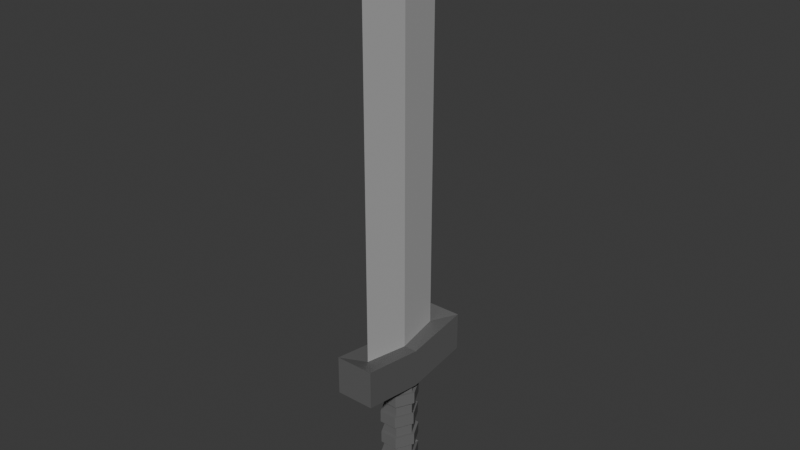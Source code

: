 # Source: IronSword.blend  (saved by Blender 4.2.66; exported with 4.5.12 LTS)
import bpy
from mathutils import Matrix  # noqa: F401  (used for matrix-valued properties, if any)

bpy.ops.wm.read_factory_settings(use_empty=True)
scene = bpy.context.scene
scene.name = 'Scene'

# ---- collections
col_collection = bpy.data.collections.new('Collection'); scene.collection.children.link(col_collection)

# ---- materials (node trees are filled in below, after node groups)
mat_material_003 = bpy.data.materials.new('Material.003')
mat_material_002 = bpy.data.materials.new('Material.002')
mat_material_001 = bpy.data.materials.new('Material.001')

# ---- material node trees
mat_material_003.use_nodes = True; mat_material_003.node_tree.nodes.clear()
_N = mat_material_003.node_tree.nodes; _L = mat_material_003.node_tree.links
n0 = _N.new('ShaderNodeBsdfPrincipled'); n0.name = 'Principled BSDF'; n0.location = (10, 300)
n0.inputs[0].default_value = (0.4383, 0.4383, 0.4383, 1.0)
n1 = _N.new('ShaderNodeOutputMaterial'); n1.name = 'Material Output'; n1.location = (300, 300)
_L.new(n0.outputs[0], n1.inputs[0])
n1.is_active_output = True
mat_material_002.use_nodes = True; mat_material_002.node_tree.nodes.clear()
_N = mat_material_002.node_tree.nodes; _L = mat_material_002.node_tree.links
n0 = _N.new('ShaderNodeBsdfPrincipled'); n0.name = 'Principled BSDF'; n0.location = (10, 300)
n0.inputs[0].default_value = (0.1197, 0.1197, 0.1197, 1.0)
n1 = _N.new('ShaderNodeOutputMaterial'); n1.name = 'Material Output'; n1.location = (300, 300)
_L.new(n0.outputs[0], n1.inputs[0])
n1.is_active_output = True
mat_material_001.use_nodes = True; mat_material_001.node_tree.nodes.clear()
_N = mat_material_001.node_tree.nodes; _L = mat_material_001.node_tree.links
n0 = _N.new('ShaderNodeBsdfPrincipled'); n0.name = 'Principled BSDF'; n0.location = (10, 300)
n0.inputs[0].default_value = (0.1441, 0.1441, 0.1441, 1.0)
n0.inputs[3].default_value = 1.1
n1 = _N.new('ShaderNodeOutputMaterial'); n1.name = 'Material Output'; n1.location = (300, 300)
_L.new(n0.outputs[0], n1.inputs[0])
n1.is_active_output = True

# ---- world
world_world = bpy.data.worlds.new('World'); scene.world = world_world
world_world.use_nodes = True; world_world.node_tree.nodes.clear()
_N = world_world.node_tree.nodes; _L = world_world.node_tree.links
n0 = _N.new('ShaderNodeOutputWorld'); n0.name = 'World Output'; n0.location = (300, 300)
n1 = _N.new('ShaderNodeBackground'); n1.name = 'Background'; n1.location = (10, 300)
n1.inputs[0].default_value = (0.05088, 0.05088, 0.05088, 1.0)
_L.new(n1.outputs[0], n0.inputs[0])
n0.is_active_output = True
world_world.color = (0.05088, 0.05088, 0.05088)
world_world.sun_shadow_jitter_overblur = 0.0

# ---- meshes
me_cube_001 = bpy.data.meshes.new('Cube.001')
me_cube_001.from_pydata([(0.0, -2.384, -1.608), (0.0, 2.384, -1.608), (-0.2938, 0.0, -1.799), (0.2938, 0.0, -1.799), (-0.2938, 0.0, 16.74), (0.2938, 0.0, 16.74), (0.0, 2.384, 16.74), (0.0, -2.384, 16.74), (0.0, 0.0, 20.21)], [], [(2, 0, 7, 4), (7, 5, 8), (4, 7, 8), (0, 3, 5, 7), (1, 2, 4, 6), (3, 1, 6, 5), (6, 4, 8), (5, 6, 8), (0, 2, 1, 3)])
_uv = me_cube_001.uv_layers.new(name='UVMap')
_uv.uv.foreach_set('vector', [0.7867, 0.625, 0.7867, 0.6714, 0.7867, 0.6714, 0.7867, 0.625, 0.7133, 0.6714, 0.7133, 0.625, 0.7133, 0.6714, 0.7867, 0.625, 0.7867, 0.6714, 0.7867, 0.625, 0.7133, 0.6714, 0.7133, 0.625, 0.7133, 0.625, 0.7133, 0.6714, 0.7867, 0.5786, 0.7867, 0.625, 0.7867, 0.625, 0.7867, 0.5786, 0.7133, 0.625, 0.7133, 0.5786, 0.7133, 0.5786, 0.7133, 0.625, 0.7867, 0.5786, 0.7867, 0.625, 0.7867, 0.5786, 0.7133, 0.625, 0.7133, 0.5786, 0.7133, 0.625, 0.7133, 0.6714, 0.7867, 0.625, 0.7133, 0.5786, 0.7133, 0.625])
me_cube_001.materials.append(mat_material_003)
me_cube_001.update()
me_cube_002 = bpy.data.meshes.new('Cube.002')
me_cube_002.from_pydata([(0.0, -2.384, 1.19), (0.0, 2.384, 1.19), (-0.2938, 0.0, 1.0), (0.2938, 0.0, 1.0), (-1.0, 0.0, -1.0), (-1.0, -3.338, -0.4878), (1.0, 3.338, -0.4878), (-1.0, 3.338, -0.4878), (1.0, 0.0, -1.0), (1.0, -3.338, -0.4878), (-1.0, 0.0, 1.0), (-1.0, 3.338, 1.512), (1.0, 3.338, 1.512), (1.0, 0.0, 1.0), (1.0, -3.338, 1.512), (-1.0, -3.338, 1.512)], [], [(4, 10, 11, 7), (7, 11, 12, 6), (8, 13, 14, 9), (9, 14, 15, 5), (6, 12, 13, 8), (5, 15, 10, 4), (2, 1, 11, 10), (1, 12, 11), (3, 0, 14, 13), (0, 15, 14), (0, 2, 10, 15), (1, 3, 13, 12), (4, 8, 9, 5), (7, 6, 8, 4), (2, 0, 3, 1)])
_uv = me_cube_002.uv_layers.new(name='UVMap')
_uv.uv.foreach_set('vector', [0.375, 0.125, 0.625, 0.125, 0.625, 0.25, 0.375, 0.25, 0.375, 0.25, 0.625, 0.25, 0.625, 0.5, 0.375, 0.5, 0.375, 0.625, 0.625, 0.625, 0.625, 0.75, 0.375, 0.75, 0.375, 0.75, 0.625, 0.75, 0.625, 1.0, 0.375, 1.0, 0.375, 0.5, 0.625, 0.5, 0.625, 0.625, 0.375, 0.625, 0.375, 0.0, 0.625, 0.0, 0.625, 0.125, 0.375, 0.125, 0.7867, 0.625, 0.7867, 0.5786, 0.875, 0.5, 0.875, 0.625, 0.7133, 0.5786, 0.625, 0.5, 0.875, 0.5, 0.7133, 0.625, 0.7133, 0.6714, 0.625, 0.75, 0.625, 0.625, 0.7867, 0.6714, 0.875, 0.75, 0.625, 0.75, 0.7867, 0.6714, 0.7867, 0.625, 0.875, 0.625, 0.875, 0.75, 0.7133, 0.5786, 0.7133, 0.625, 0.625, 0.625, 0.625, 0.5, 0.375, 0.125, 0.375, 0.625, 0.375, 0.75, 0.375, 1.0, 0.375, 0.25, 0.375, 0.5, 0.375, 0.625, 0.375, 0.125, 0.7867, 0.625, 0.7133, 0.6714, 0.7133, 0.625, 0.7867, 0.5786])
me_cube_002.materials.append(mat_material_002)
me_cube_002.update()
me_cube_003 = bpy.data.meshes.new('Cube.003')
me_cube_003.from_pydata([(-0.3881, -0.7555, 1.38), (-0.3881, 0.7555, 1.38), (0.3881, -0.7555, 1.38), (0.3881, 0.7555, 1.38), (-0.7761, 1.419e-16, 1.38), (0.7761, 3.508e-17, 1.38), (0.3881, -0.7555, 0.7491), (0.3881, -0.7555, 0.1184), (0.3881, -0.7555, -0.5123), (0.3881, -0.7555, -1.143), (0.3881, -0.7555, -1.774), (0.3881, -0.7555, -2.404), (0.3881, -0.7555, -3.035), (0.3881, -0.7555, -3.666), (0.4657, -0.9066, -4.296), (0.9314, 2.384e-09, -4.296), (0.7761, 3.508e-17, -3.666), (0.7761, 3.508e-17, -3.035), (0.7761, 3.508e-17, -2.404), (0.7761, 3.508e-17, -1.774), (0.7761, 3.508e-17, -1.143), (0.7761, 3.508e-17, -0.5123), (0.7761, 3.508e-17, 0.1184), (0.7761, 3.508e-17, 0.7491), (-0.3881, -0.7555, 0.7491), (-0.3881, -0.7555, 0.1184), (-0.3881, -0.7555, -0.5123), (-0.3881, -0.7555, -1.143), (-0.3881, -0.7555, -1.774), (-0.3881, -0.7555, -2.404), (-0.3881, -0.7555, -3.035), (-0.3881, -0.7555, -3.666), (-0.4657, -0.9066, -4.296), (0.3881, 0.7555, 0.7491), (0.3881, 0.7555, 0.1184), (0.3881, 0.7555, -0.5123), (0.3881, 0.7555, -1.143), (0.3881, 0.7555, -1.774), (0.3881, 0.7555, -2.404), (0.3881, 0.7555, -3.035), (0.3881, 0.7555, -3.666), (0.4657, 0.9066, -4.296), (-0.4657, 0.9066, -4.296), (-0.3881, 0.7555, -3.666), (-0.3881, 0.7555, -3.035), (-0.3881, 0.7555, -2.404), (-0.3881, 0.7555, -1.774), (-0.3881, 0.7555, -1.143), (-0.3881, 0.7555, -0.5123), (-0.3881, 0.7555, 0.1184), (-0.3881, 0.7555, 0.7491), (-0.9314, 2.384e-09, -4.296), (-0.7761, 1.419e-16, -3.666), (-0.7761, 1.419e-16, -3.035), (-0.7761, 1.419e-16, -2.404), (-0.7761, 1.419e-16, -1.774), (-0.7761, 1.419e-16, -1.143), (-0.7761, 1.419e-16, -0.5123), (-0.7761, 1.419e-16, 0.1184), (-0.7761, 1.419e-16, 0.7491), (0.4657, -0.9066, 0.7491), (0.4657, -0.9066, 0.1184), (0.9314, 3.737e-17, 0.1184), (0.9314, 3.737e-17, 0.7491), (-0.4657, -0.9066, 0.7491), (-0.4657, -0.9066, 0.1184), (0.4657, 0.9066, 0.7491), (0.4657, 0.9066, 0.1184), (-0.4657, 0.9066, 0.1184), (-0.4657, 0.9066, 0.7491), (-0.9314, 1.656e-16, 0.1184), (-0.9314, 1.656e-16, 0.7491), (0.4366, -0.9255, -0.5123), (0.4366, -0.9255, -1.143), (0.9023, -0.01889, -1.143), (0.9023, -0.01889, -0.5123), (-0.4948, -0.9255, -0.5123), (-0.4948, -0.9255, -1.143), (0.4366, 0.8877, -0.5123), (0.4366, 0.8877, -1.143), (-0.4948, 0.8877, -1.143), (-0.4948, 0.8877, -0.5123), (-0.9605, -0.01889, -1.143), (-0.9605, -0.01889, -0.5123), (0.9023, -0.01889, -1.143), (0.9023, -0.01889, -0.5123), (0.4366, 0.8877, -0.5123), (0.4366, 0.8877, -1.143), (0.4657, -0.9066, -1.774), (0.4657, -0.9066, -2.404), (0.9314, 3.737e-17, -2.404), (0.9314, 3.737e-17, -1.774), (-0.4657, -0.9066, -1.774), (-0.4657, -0.9066, -2.404), (0.4657, 0.9066, -1.774), (0.4657, 0.9066, -2.404), (-0.4657, 0.9066, -2.404), (-0.4657, 0.9066, -1.774), (-0.9314, 1.656e-16, -2.404), (-0.9314, 1.656e-16, -1.774), (0.4657, -0.9066, -2.972), (0.4657, -0.9066, -3.729), (0.9314, 3.737e-17, -3.729), (0.9314, 3.737e-17, -2.972), (-0.4657, -0.9066, -2.972), (-0.4657, -0.9066, -3.729), (0.4657, 0.9066, -2.972), (0.4657, 0.9066, -3.729), (-0.4657, 0.9066, -3.729), (-0.4657, 0.9066, -2.972), (-0.9314, 1.656e-16, -3.729), (-0.9314, 1.656e-16, -2.972), (0.5495, -1.07, -4.296), (0.6985, -1.36, -4.41), (0.6618, -0.9066, -5.634), (0.6985, -1.36, -5.521), (1.397, 2.384e-09, -5.521), (1.128, 2.384e-09, -5.634), (-1.397, 2.384e-09, -5.521), (-1.128, 2.384e-09, -5.634), (-0.6618, -0.9066, -5.634), (-0.6985, -1.36, -5.521), (0.6985, 1.36, -5.521), (0.6618, 0.9066, -5.634), (-0.6618, 0.9066, -5.634), (-0.6985, 1.36, -5.521), (-0.6985, -1.36, -4.41), (-0.5495, -1.07, -4.296), (0.6985, 1.36, -4.41), (0.5495, 1.07, -4.296), (1.1, 2.384e-09, -4.296), (1.397, 2.384e-09, -4.41), (-0.5495, 1.07, -4.296), (-0.6985, 1.36, -4.41), (-1.1, 2.384e-09, -4.296), (-1.397, 2.384e-09, -4.41)], [], [(51, 42, 132, 134), (42, 41, 129, 132), (131, 113, 115, 116), (113, 126, 121, 115), (41, 15, 130, 129), (3, 1, 4, 0, 2, 5), (0, 4, 59, 24), (22, 34, 67, 62), (25, 58, 57, 26), (27, 9, 73, 77), (27, 56, 55, 28), (45, 54, 98, 96), (29, 54, 53, 30), (44, 39, 106, 109), (31, 52, 51, 32), (3, 5, 23, 33), (7, 22, 62, 61), (34, 22, 21, 35), (36, 20, 19, 37), (29, 11, 89, 93), (38, 18, 17, 39), (16, 40, 107, 102), (40, 16, 15, 41), (4, 1, 50, 59), (33, 23, 63, 66), (58, 49, 48, 57), (56, 27, 77, 82), (56, 47, 46, 55), (55, 46, 97, 99), (54, 45, 44, 53), (13, 16, 102, 101), (52, 43, 42, 51), (1, 3, 33, 50), (23, 6, 60, 63), (49, 34, 35, 48), (8, 26, 76, 72), (47, 36, 37, 46), (54, 29, 93, 98), (45, 38, 39, 44), (39, 17, 103, 106), (43, 40, 41, 42), (5, 2, 6, 23), (49, 58, 70, 68), (22, 7, 8, 21), (9, 20, 74, 73), (20, 9, 10, 19), (38, 45, 96, 95), (18, 11, 12, 17), (17, 12, 100, 103), (16, 13, 14, 15), (2, 0, 24, 6), (25, 7, 61, 65), (7, 25, 26, 8), (26, 57, 83, 76), (9, 27, 28, 10), (10, 28, 92, 88), (11, 29, 30, 12), (43, 52, 110, 108), (13, 31, 32, 14), (64, 71, 70, 65), (66, 63, 62, 67), (71, 69, 68, 70), (69, 66, 67, 68), (63, 60, 61, 62), (60, 64, 65, 61), (50, 33, 66, 69), (24, 59, 71, 64), (6, 24, 64, 60), (34, 49, 68, 67), (58, 25, 65, 70), (59, 50, 69, 71), (21, 8, 72, 75), (76, 83, 82, 77), (83, 81, 80, 82), (81, 78, 79, 80), (75, 72, 73, 74), (72, 76, 77, 73), (86, 85, 84, 87), (57, 48, 81, 83), (47, 56, 82, 80), (48, 35, 78, 81), (36, 47, 80, 79), (92, 99, 98, 93), (94, 91, 90, 95), (99, 97, 96, 98), (97, 94, 95, 96), (91, 88, 89, 90), (88, 92, 93, 89), (19, 10, 88, 91), (37, 19, 91, 94), (11, 18, 90, 89), (18, 38, 95, 90), (46, 37, 94, 97), (28, 55, 99, 92), (104, 111, 110, 105), (106, 103, 102, 107), (111, 109, 108, 110), (109, 106, 107, 108), (103, 100, 101, 102), (100, 104, 105, 101), (30, 53, 111, 104), (12, 30, 104, 100), (40, 43, 108, 107), (53, 44, 109, 111), (52, 31, 105, 110), (31, 13, 101, 105), (14, 32, 127, 112), (119, 117, 114, 120), (124, 123, 117, 119), (128, 131, 116, 122), (32, 51, 134, 127), (133, 128, 122, 125), (126, 135, 118, 121), (135, 133, 125, 118), (119, 120, 121, 118), (123, 124, 125, 122), (117, 123, 122, 116), (120, 114, 115, 121), (124, 119, 118, 125), (114, 117, 116, 115), (135, 126, 127, 134), (131, 128, 129, 130), (133, 135, 134, 132), (128, 133, 132, 129), (113, 131, 130, 112), (126, 113, 112, 127), (15, 14, 112, 130)])
_uv = me_cube_003.uv_layers.new(name='UVMap')
_uv.uv.foreach_set('vector', [0.0504, 0.2568, 0.04807, 0.2586, 0.04594, 0.2394, 0.0507, 0.2369, 0.04807, 0.2586, 0.05526, 0.2386, 0.05209, 0.2081, 0.04594, 0.2394, 0.03954, 0.1719, 0.03733, 0.1959, 0.01935, 0.1513, 0.02445, 0.1066, 0.03733, 0.1959, 0.05229, 0.2285, 0.04301, 0.2046, 0.01935, 0.1513, 0.05526, 0.2386, 0.0421, 0.227, 0.04114, 0.1954, 0.05209, 0.2081, 0.04477, 0.9217, 0.04816, 0.8632, 0.05025, 0.8534, 0.05285, 0.863, 0.05861, 0.9213, 0.05251, 1.0, 0.05285, 0.863, 0.05025, 0.8534, 0.04951, 0.8225, 0.05809, 0.8327, 0.05571, 0.7812, 0.04747, 0.7738, 0.04784, 0.799, 0.05439, 0.8046, 0.05319, 0.752, 0.0472, 0.7548, 0.04324, 0.6913, 0.05674, 0.698, 0.05571, 0.5905, 0.06704, 0.5804, 0.06917, 0.607, 0.0531, 0.616, 0.05571, 0.5905, 0.04276, 0.5961, 0.04595, 0.5292, 0.0527, 0.5343, 0.04421, 0.4392, 0.04732, 0.4456, 0.04714, 0.4663, 0.04393, 0.4634, 0.05093, 0.4403, 0.04732, 0.4456, 0.04769, 0.3875, 0.04973, 0.3921, 0.04572, 0.3914, 0.04993, 0.3885, 0.0491, 0.3643, 0.04595, 0.3681, 0.05019, 0.2985, 0.0481, 0.2992, 0.0504, 0.2568, 0.04959, 0.2671, 0.04477, 0.9217, 0.05251, 1.0, 0.05218, 0.8803, 0.04452, 0.8686, 0.05512, 0.7676, 0.05571, 0.7812, 0.05439, 0.8046, 0.05609, 0.7943, 0.04747, 0.7738, 0.05571, 0.7812, 0.07341, 0.7356, 0.03041, 0.7354, 0.03067, 0.5584, 0.07301, 0.5599, 0.05432, 0.5177, 0.04581, 0.5222, 0.05093, 0.4403, 0.04767, 0.4377, 0.04831, 0.4611, 0.0509, 0.4645, 0.04977, 0.436, 0.04925, 0.4411, 0.04784, 0.3836, 0.04993, 0.3885, 0.04608, 0.2873, 0.0506, 0.2865, 0.0502, 0.3111, 0.04626, 0.3106, 0.0506, 0.2865, 0.04608, 0.2873, 0.0421, 0.227, 0.05526, 0.2386, 0.05025, 0.8534, 0.04816, 0.8632, 0.04177, 0.8339, 0.04951, 0.8225, 0.04452, 0.8686, 0.05218, 0.8803, 0.05247, 0.8506, 0.05172, 0.8444, 0.0472, 0.7548, 0.04187, 0.7548, 0.03007, 0.7046, 0.04324, 0.6913, 0.04276, 0.5961, 0.05571, 0.5905, 0.0531, 0.616, 0.04321, 0.6187, 0.04276, 0.5961, 0.03003, 0.5838, 0.04001, 0.5315, 0.04595, 0.5292, 0.04595, 0.5292, 0.04001, 0.5315, 0.04093, 0.5072, 0.04613, 0.5083, 0.04732, 0.4456, 0.04421, 0.4392, 0.04572, 0.3914, 0.04769, 0.3875, 0.04166, 0.2924, 0.04608, 0.2873, 0.04626, 0.3106, 0.0431, 0.3145, 0.0481, 0.2992, 0.04532, 0.2968, 0.04807, 0.2586, 0.0504, 0.2568, 0.04816, 0.8632, 0.04477, 0.9217, 0.04452, 0.8686, 0.04177, 0.8339, 0.05218, 0.8803, 0.05864, 0.8673, 0.05159, 0.8429, 0.05247, 0.8506, 0.04187, 0.7548, 0.04747, 0.7738, 0.03041, 0.7354, 0.03007, 0.7046, 0.06813, 0.7137, 0.05674, 0.698, 0.05303, 0.6726, 0.06911, 0.6868, 0.03003, 0.5838, 0.03067, 0.5584, 0.04581, 0.5222, 0.04001, 0.5315, 0.04732, 0.4456, 0.05093, 0.4403, 0.0509, 0.4645, 0.04714, 0.4663, 0.04421, 0.4392, 0.04977, 0.436, 0.04993, 0.3885, 0.04572, 0.3914, 0.04993, 0.3885, 0.04784, 0.3836, 0.04753, 0.3626, 0.0491, 0.3643, 0.04532, 0.2968, 0.0506, 0.2865, 0.05526, 0.2386, 0.04807, 0.2586, 0.05251, 1.0, 0.05861, 0.9213, 0.05864, 0.8673, 0.05218, 0.8803, 0.04187, 0.7548, 0.0472, 0.7548, 0.04765, 0.7725, 0.04109, 0.7763, 0.05571, 0.7812, 0.05512, 0.7676, 0.06813, 0.7137, 0.07341, 0.7356, 0.06704, 0.5804, 0.07301, 0.5599, 0.1135, 0.595, 0.06917, 0.607, 0.07301, 0.5599, 0.06704, 0.5804, 0.05427, 0.5287, 0.05432, 0.5177, 0.04977, 0.436, 0.04421, 0.4392, 0.04393, 0.4634, 0.05012, 0.4594, 0.04925, 0.4411, 0.04767, 0.4377, 0.04585, 0.3897, 0.04784, 0.3836, 0.04784, 0.3836, 0.04585, 0.3897, 0.04598, 0.3657, 0.04753, 0.3626, 0.04608, 0.2873, 0.04166, 0.2924, 0.03358, 0.2493, 0.0421, 0.227, 0.05861, 0.9213, 0.05285, 0.863, 0.05809, 0.8327, 0.05864, 0.8673, 0.05319, 0.752, 0.05512, 0.7676, 0.05609, 0.7943, 0.05518, 0.7735, 0.05512, 0.7676, 0.05319, 0.752, 0.05674, 0.698, 0.06813, 0.7137, 0.05674, 0.698, 0.04324, 0.6913, 0.04343, 0.669, 0.05303, 0.6726, 0.06704, 0.5804, 0.05571, 0.5905, 0.0527, 0.5343, 0.05427, 0.5287, 0.05427, 0.5287, 0.0527, 0.5343, 0.05232, 0.5101, 0.05246, 0.5043, 0.04767, 0.4377, 0.05093, 0.4403, 0.04973, 0.3921, 0.04585, 0.3897, 0.04532, 0.2968, 0.0481, 0.2992, 0.04808, 0.3199, 0.04696, 0.3185, 0.04166, 0.2924, 0.05019, 0.2985, 0.04959, 0.2671, 0.03358, 0.2493, 0.05237, 0.8131, 0.04911, 0.8075, 0.04765, 0.7725, 0.05518, 0.7735, 0.05172, 0.8444, 0.05247, 0.8506, 0.05439, 0.8046, 0.04784, 0.799, 0.04911, 0.8075, 0.0466, 0.814, 0.04109, 0.7763, 0.04765, 0.7725, 0.0466, 0.814, 0.05172, 0.8444, 0.04784, 0.799, 0.04109, 0.7763, 0.05247, 0.8506, 0.05159, 0.8429, 0.05609, 0.7943, 0.05439, 0.8046, 0.05159, 0.8429, 0.05237, 0.8131, 0.05518, 0.7735, 0.05609, 0.7943, 0.04177, 0.8339, 0.04452, 0.8686, 0.05172, 0.8444, 0.0466, 0.814, 0.05809, 0.8327, 0.04951, 0.8225, 0.04911, 0.8075, 0.05237, 0.8131, 0.05864, 0.8673, 0.05809, 0.8327, 0.05237, 0.8131, 0.05159, 0.8429, 0.04747, 0.7738, 0.04187, 0.7548, 0.04109, 0.7763, 0.04784, 0.799, 0.0472, 0.7548, 0.05319, 0.752, 0.05518, 0.7735, 0.04765, 0.7725, 0.04951, 0.8225, 0.04177, 0.8339, 0.0466, 0.814, 0.04911, 0.8075, 0.07341, 0.7356, 0.06813, 0.7137, 0.06911, 0.6868, 0.1135, 0.6999, 0.05303, 0.6726, 0.04343, 0.669, 0.04321, 0.6187, 0.0531, 0.616, 0.04343, 0.669, 0.03229, 0.6764, 0.03175, 0.612, 0.04321, 0.6187, 0.03229, 0.6764, 0.0007281, 0.6884, 3.588e-05, 0.6046, 0.03175, 0.612, 0.1135, 0.6999, 0.06911, 0.6868, 0.06917, 0.607, 0.1135, 0.595, 0.06911, 0.6868, 0.05303, 0.6726, 0.0531, 0.616, 0.06917, 0.607, 0.1136, 3.59e-05, 0.1339, 3.588e-05, 0.1339, 0.02381, 0.1136, 0.02381, 0.04324, 0.6913, 0.03007, 0.7046, 0.03229, 0.6764, 0.04343, 0.669, 0.03003, 0.5838, 0.04276, 0.5961, 0.04321, 0.6187, 0.03175, 0.612, 0.03007, 0.7046, 0.03041, 0.7354, 0.0007281, 0.6884, 0.03229, 0.6764, 0.03067, 0.5584, 0.03003, 0.5838, 0.03175, 0.612, 3.588e-05, 0.6046, 0.05232, 0.5101, 0.04613, 0.5083, 0.04714, 0.4663, 0.0509, 0.4645, 0.04814, 0.4996, 0.05264, 0.498, 0.04996, 0.461, 0.05012, 0.4594, 0.04613, 0.5083, 0.04093, 0.5072, 0.04393, 0.4634, 0.04714, 0.4663, 0.04093, 0.5072, 0.04814, 0.4996, 0.05012, 0.4594, 0.04393, 0.4634, 0.05264, 0.498, 0.05246, 0.5043, 0.04831, 0.4611, 0.04996, 0.461, 0.05246, 0.5043, 0.05232, 0.5101, 0.0509, 0.4645, 0.04831, 0.4611, 0.05432, 0.5177, 0.05427, 0.5287, 0.05246, 0.5043, 0.05264, 0.498, 0.04581, 0.5222, 0.05432, 0.5177, 0.05264, 0.498, 0.04814, 0.4996, 0.04767, 0.4377, 0.04925, 0.4411, 0.04996, 0.461, 0.04831, 0.4611, 0.04925, 0.4411, 0.04977, 0.436, 0.05012, 0.4594, 0.04996, 0.461, 0.04001, 0.5315, 0.04581, 0.5222, 0.04814, 0.4996, 0.04093, 0.5072, 0.0527, 0.5343, 0.04595, 0.5292, 0.04613, 0.5083, 0.05232, 0.5101, 0.04941, 0.3689, 0.04769, 0.3675, 0.04808, 0.3199, 0.04875, 0.3201, 0.0491, 0.3643, 0.04753, 0.3626, 0.04626, 0.3106, 0.0502, 0.3111, 0.04769, 0.3675, 0.04595, 0.3681, 0.04696, 0.3185, 0.04808, 0.3199, 0.04595, 0.3681, 0.0491, 0.3643, 0.0502, 0.3111, 0.04696, 0.3185, 0.04753, 0.3626, 0.04598, 0.3657, 0.0431, 0.3145, 0.04626, 0.3106, 0.04598, 0.3657, 0.04941, 0.3689, 0.04875, 0.3201, 0.0431, 0.3145, 0.04973, 0.3921, 0.04769, 0.3875, 0.04769, 0.3675, 0.04941, 0.3689, 0.04585, 0.3897, 0.04973, 0.3921, 0.04941, 0.3689, 0.04598, 0.3657, 0.0506, 0.2865, 0.04532, 0.2968, 0.04696, 0.3185, 0.0502, 0.3111, 0.04769, 0.3875, 0.04572, 0.3914, 0.04595, 0.3681, 0.04769, 0.3675, 0.0481, 0.2992, 0.05019, 0.2985, 0.04875, 0.3201, 0.04808, 0.3199, 0.05019, 0.2985, 0.04166, 0.2924, 0.0431, 0.3145, 0.04875, 0.3201, 0.03358, 0.2493, 0.04959, 0.2671, 0.05201, 0.2489, 0.03537, 0.2253, 0.06146, 0.201, 0.02279, 0.07683, 0.01917, 0.1347, 0.0463, 0.1964, 0.06756, 0.1642, 0.04481, 3.575e-05, 0.02279, 0.07683, 0.06146, 0.201, 0.046, 0.1705, 0.03954, 0.1719, 0.02445, 0.1066, 0.05336, 0.07397, 0.04959, 0.2671, 0.0504, 0.2568, 0.0507, 0.2369, 0.05201, 0.2489, 0.0475, 0.2167, 0.046, 0.1705, 0.05336, 0.07397, 0.07074, 0.175, 0.05229, 0.2285, 0.05168, 0.2254, 0.06027, 0.2051, 0.04301, 0.2046, 0.05168, 0.2254, 0.0475, 0.2167, 0.07074, 0.175, 0.06027, 0.2051, 0.06146, 0.201, 0.0463, 0.1964, 0.04301, 0.2046, 0.06027, 0.2051, 0.04481, 3.575e-05, 0.06756, 0.1642, 0.07074, 0.175, 0.05336, 0.07397, 0.02279, 0.07683, 0.04481, 3.575e-05, 0.05336, 0.07397, 0.02445, 0.1066, 0.0463, 0.1964, 0.01917, 0.1347, 0.01935, 0.1513, 0.04301, 0.2046, 0.06756, 0.1642, 0.06146, 0.201, 0.06027, 0.2051, 0.07074, 0.175, 0.01917, 0.1347, 0.02279, 0.07683, 0.02445, 0.1066, 0.01935, 0.1513, 0.05168, 0.2254, 0.05229, 0.2285, 0.05201, 0.2489, 0.0507, 0.2369, 0.03954, 0.1719, 0.046, 0.1705, 0.05209, 0.2081, 0.04114, 0.1954, 0.0475, 0.2167, 0.05168, 0.2254, 0.0507, 0.2369, 0.04594, 0.2394, 0.046, 0.1705, 0.0475, 0.2167, 0.04594, 0.2394, 0.05209, 0.2081, 0.03733, 0.1959, 0.03954, 0.1719, 0.04114, 0.1954, 0.03537, 0.2253, 0.05229, 0.2285, 0.03733, 0.1959, 0.03537, 0.2253, 0.05201, 0.2489, 0.0421, 0.227, 0.03358, 0.2493, 0.03537, 0.2253, 0.04114, 0.1954])
me_cube_003.materials.append(mat_material_001)
me_cube_003.update()

# ---- objects
ob_blade = bpy.data.objects.new('Blade', me_cube_001)
ob_guard = bpy.data.objects.new('Guard', me_cube_002)
ob_handle_001 = bpy.data.objects.new('Handle.001', me_cube_003)

# ---- transforms, parenting, visibility, modifiers, constraints
ob_blade.location = (0.0, 0.001684, 0.2229)
ob_blade.scale = (0.02222, 0.02222, 0.02222)
_vg = ob_blade.vertex_groups.new(name='Group')
_vg.add([0, 1, 2, 3], 1.0, 'REPLACE')
_m = ob_blade.modifiers.new('Shrinkwrap', 'SHRINKWRAP')
_m.target = ob_guard
_m.vertex_group = 'Group'
ob_guard.location = (0.0, 0.001769, 0.1624)
ob_guard.scale = (0.02222, 0.02222, 0.02222)
ob_handle_001.location = (0.0, 0.001715, 0.1131)
ob_handle_001.scale = (0.02222, 0.02222, 0.02222)
_vg = ob_handle_001.vertex_groups.new(name='Group')
_vg.add([0, 1, 2, 3, 4, 5], 1.0, 'REPLACE')
_m = ob_handle_001.modifiers.new('Shrinkwrap', 'SHRINKWRAP')
_m.wrap_mode = 'INSIDE'
_m.target = ob_guard
_m.vertex_group = 'Group'

# ---- collection membership
col_collection.objects.link(ob_blade)
col_collection.objects.link(ob_guard)
col_collection.objects.link(ob_handle_001)

# ---- scene / render settings (as saved in the file)
scene.frame_start = 1; scene.frame_end = 250; scene.frame_set(1)
scene.render.engine = 'BLENDER_EEVEE_NEXT'
bpy.context.view_layer.update()

# ---- added for rendering (the .blend has no active camera and no usable light): camera, sun
cam_auto = bpy.data.cameras.new('AutoCamera')
cam_auto.lens = 50.0
cam_auto.sensor_width = 36.0
cam_auto.clip_end = 1000.0
ob_auto_camera = bpy.data.objects.new('AutoCamera', cam_auto)
scene.collection.objects.link(ob_auto_camera)
ob_auto_camera.location = (0.650164, -0.778428, 0.85008)
ob_auto_camera.rotation_euler = (1.09748, -7.21219e-08, 0.694738)
scene.camera = ob_auto_camera
light_auto_sun = bpy.data.lights.new('AutoSun', 'SUN')
light_auto_sun.energy = 3.0
light_auto_sun.angle = 0.0523599
ob_auto_sun = bpy.data.objects.new('AutoSun', light_auto_sun)
scene.collection.objects.link(ob_auto_sun)
ob_auto_sun.rotation_euler = (0.872665, 0.174533, 0.523599)
bpy.context.view_layer.update()
